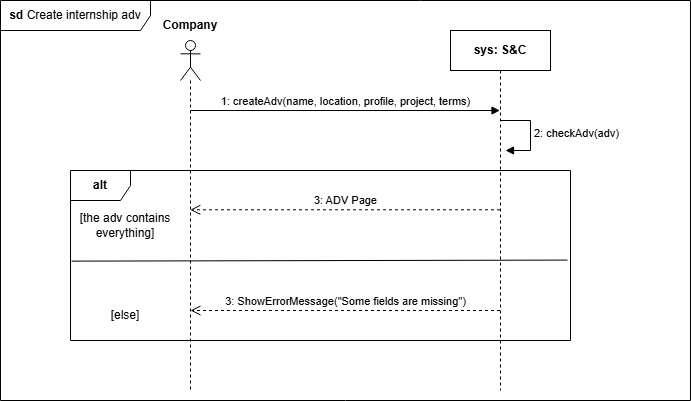

The diagram above was exported from draw.io. Its source (the exported page's mxGraphModel, read from the mxfile embedded in the PNG):
<mxGraphModel dx="1120" dy="426" grid="1" gridSize="10" guides="1" tooltips="1" connect="1" arrows="1" fold="1" page="1" pageScale="1" pageWidth="1169" pageHeight="827" math="0" shadow="0">
  <root>
    <mxCell id="dio0SvxrGX8ogcoj2p-i-0" />
    <mxCell id="dio0SvxrGX8ogcoj2p-i-1" parent="dio0SvxrGX8ogcoj2p-i-0" />
    <mxCell id="dio0SvxrGX8ogcoj2p-i-2" value="&lt;b&gt;sd&lt;/b&gt;&amp;nbsp;Create internship adv" style="shape=umlFrame;whiteSpace=wrap;html=1;pointerEvents=0;width=150;height=30;" parent="dio0SvxrGX8ogcoj2p-i-1" vertex="1">
      <mxGeometry x="130" y="70" width="690" height="400" as="geometry" />
    </mxCell>
    <mxCell id="dio0SvxrGX8ogcoj2p-i-3" value="" style="shape=umlLifeline;perimeter=lifelinePerimeter;whiteSpace=wrap;html=1;container=1;dropTarget=0;collapsible=0;recursiveResize=0;outlineConnect=0;portConstraint=eastwest;newEdgeStyle={&quot;curved&quot;:0,&quot;rounded&quot;:0};participant=umlActor;" parent="dio0SvxrGX8ogcoj2p-i-1" vertex="1">
      <mxGeometry x="310" y="110" width="20" height="350" as="geometry" />
    </mxCell>
    <mxCell id="dio0SvxrGX8ogcoj2p-i-4" value="&lt;b&gt;Company&lt;/b&gt;" style="text;html=1;align=center;verticalAlign=middle;whiteSpace=wrap;rounded=0;" parent="dio0SvxrGX8ogcoj2p-i-1" vertex="1">
      <mxGeometry x="290" y="80" width="60" height="30" as="geometry" />
    </mxCell>
    <mxCell id="dio0SvxrGX8ogcoj2p-i-5" value="&lt;b&gt;sys: S&amp;amp;C&lt;/b&gt;" style="shape=umlLifeline;perimeter=lifelinePerimeter;whiteSpace=wrap;html=1;container=1;dropTarget=0;collapsible=0;recursiveResize=0;outlineConnect=0;portConstraint=eastwest;newEdgeStyle={&quot;curved&quot;:0,&quot;rounded&quot;:0};" parent="dio0SvxrGX8ogcoj2p-i-1" vertex="1">
      <mxGeometry x="580" y="100" width="100" height="360" as="geometry" />
    </mxCell>
    <mxCell id="dio0SvxrGX8ogcoj2p-i-6" value="1: createAdv(name, location, profile, project, terms)" style="html=1;verticalAlign=bottom;endArrow=block;curved=0;rounded=0;" parent="dio0SvxrGX8ogcoj2p-i-1" target="dio0SvxrGX8ogcoj2p-i-5" edge="1">
      <mxGeometry width="80" relative="1" as="geometry">
        <mxPoint x="320" y="180" as="sourcePoint" />
        <mxPoint x="400" y="180" as="targetPoint" />
      </mxGeometry>
    </mxCell>
    <mxCell id="dio0SvxrGX8ogcoj2p-i-7" value="2: checkAdv(adv)" style="html=1;align=left;spacingLeft=2;endArrow=block;rounded=0;edgeStyle=orthogonalEdgeStyle;curved=0;rounded=0;" parent="dio0SvxrGX8ogcoj2p-i-1" edge="1">
      <mxGeometry relative="1" as="geometry">
        <mxPoint x="630" y="190" as="sourcePoint" />
        <Array as="points">
          <mxPoint x="660" y="220" />
        </Array>
        <mxPoint x="635" y="220" as="targetPoint" />
      </mxGeometry>
    </mxCell>
    <mxCell id="dio0SvxrGX8ogcoj2p-i-8" value="&lt;b&gt;alt&lt;/b&gt;" style="shape=umlFrame;whiteSpace=wrap;html=1;pointerEvents=0;" parent="dio0SvxrGX8ogcoj2p-i-1" vertex="1">
      <mxGeometry x="200" y="240" width="500" height="170" as="geometry" />
    </mxCell>
    <mxCell id="dio0SvxrGX8ogcoj2p-i-9" value="[the adv contains everything]" style="text;html=1;align=center;verticalAlign=middle;whiteSpace=wrap;rounded=0;" parent="dio0SvxrGX8ogcoj2p-i-1" vertex="1">
      <mxGeometry x="200" y="280" width="110" height="30" as="geometry" />
    </mxCell>
    <mxCell id="dio0SvxrGX8ogcoj2p-i-10" value="3: ADV Page" style="html=1;verticalAlign=bottom;endArrow=open;dashed=1;endSize=8;curved=0;rounded=0;" parent="dio0SvxrGX8ogcoj2p-i-1" source="dio0SvxrGX8ogcoj2p-i-5" edge="1">
      <mxGeometry relative="1" as="geometry">
        <mxPoint x="560" y="280" as="sourcePoint" />
        <mxPoint x="319.81034482758605" y="279.31" as="targetPoint" />
      </mxGeometry>
    </mxCell>
    <mxCell id="dio0SvxrGX8ogcoj2p-i-11" value="" style="endArrow=none;html=1;rounded=0;exitX=0.002;exitY=0.577;exitDx=0;exitDy=0;exitPerimeter=0;entryX=0.994;entryY=0.527;entryDx=0;entryDy=0;entryPerimeter=0;" parent="dio0SvxrGX8ogcoj2p-i-1" target="dio0SvxrGX8ogcoj2p-i-8" edge="1">
      <mxGeometry width="50" height="50" relative="1" as="geometry">
        <mxPoint x="200.98999999999992" y="330.62999999999994" as="sourcePoint" />
        <mxPoint x="620" y="330" as="targetPoint" />
      </mxGeometry>
    </mxCell>
    <mxCell id="dio0SvxrGX8ogcoj2p-i-12" value="3: ShowErrorMessage(&quot;Some fields are missing&quot;)" style="html=1;verticalAlign=bottom;endArrow=open;dashed=1;endSize=8;curved=0;rounded=0;" parent="dio0SvxrGX8ogcoj2p-i-1" source="dio0SvxrGX8ogcoj2p-i-5" edge="1">
      <mxGeometry relative="1" as="geometry">
        <mxPoint x="560" y="380" as="sourcePoint" />
        <mxPoint x="320.00034482758605" y="380" as="targetPoint" />
      </mxGeometry>
    </mxCell>
    <mxCell id="dio0SvxrGX8ogcoj2p-i-13" value="[else]" style="text;html=1;align=center;verticalAlign=middle;whiteSpace=wrap;rounded=0;" parent="dio0SvxrGX8ogcoj2p-i-1" vertex="1">
      <mxGeometry x="200" y="370" width="110" height="30" as="geometry" />
    </mxCell>
  </root>
</mxGraphModel>